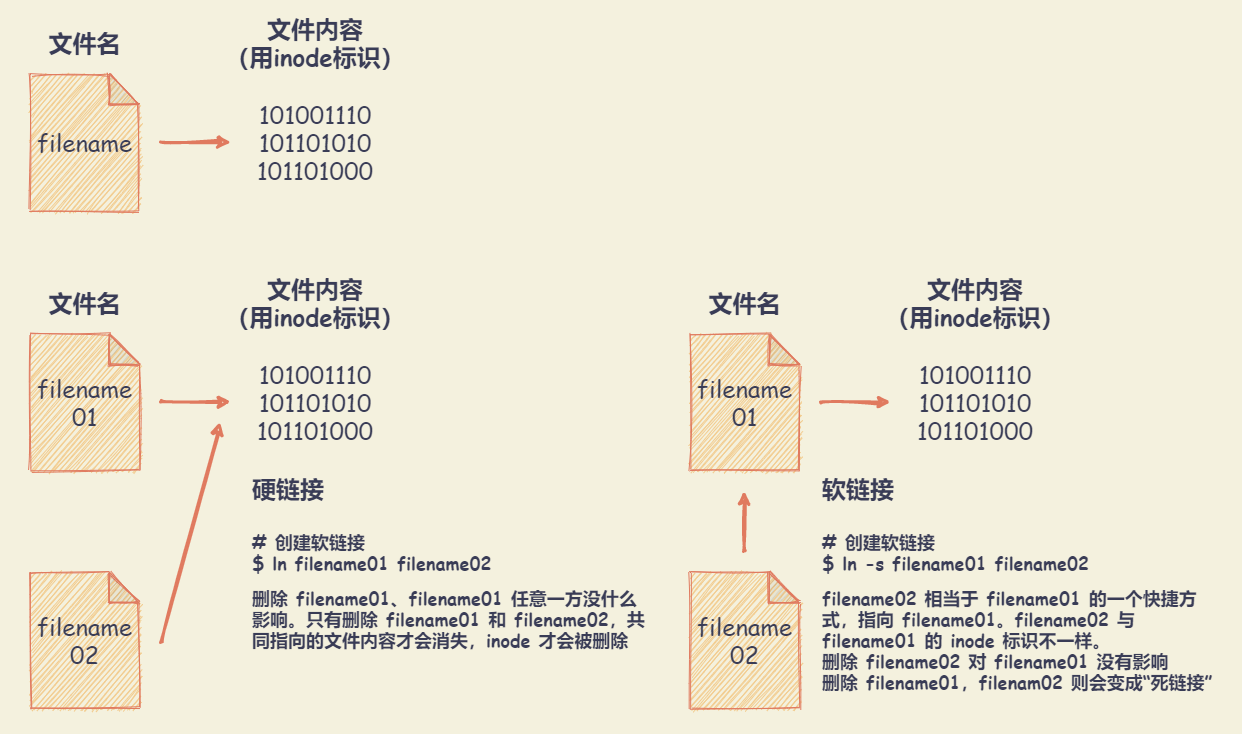

The diagram above was exported from draw.io. Its source (the exported page's mxGraphModel, read from the mxfile embedded in the PNG):
<mxGraphModel dx="2131" dy="1557" grid="1" gridSize="10" guides="1" tooltips="1" connect="1" arrows="1" fold="1" page="1" pageScale="1" pageWidth="827" pageHeight="1169" background="#F4F1DE" math="0" shadow="0">
  <root>
    <mxCell id="0" />
    <mxCell id="1" parent="0" />
    <mxCell id="27" value="" style="whiteSpace=wrap;html=1;fontColor=#393C56;fillColor=none;strokeColor=none;sketch=1;rounded=1;" vertex="1" parent="1">
      <mxGeometry x="40" y="40" width="1240" height="732" as="geometry" />
    </mxCell>
    <mxCell id="2" value="&lt;font face=&quot;Comic Sans MS&quot; style=&quot;font-size: 24px&quot;&gt;filename&lt;/font&gt;" style="shape=note;whiteSpace=wrap;html=1;backgroundOutline=1;darkOpacity=0.05;fillColor=#F2CC8F;strokeColor=#E07A5F;fontColor=#393C56;sketch=1;rounded=1;" vertex="1" parent="1">
      <mxGeometry x="70" y="114" width="108.8" height="136" as="geometry" />
    </mxCell>
    <mxCell id="3" value="&lt;font style=&quot;font-size: 24px&quot;&gt;101001110&lt;br&gt;101101010&lt;br&gt;101101000&lt;/font&gt;" style="text;html=1;strokeColor=none;fillColor=none;align=center;verticalAlign=middle;whiteSpace=wrap;fontColor=#393C56;fontFamily=Comic Sans MS;sketch=1;rounded=1;" vertex="1" parent="1">
      <mxGeometry x="290" y="137" width="130" height="90" as="geometry" />
    </mxCell>
    <mxCell id="6" value="" style="endArrow=classic;html=1;strokeColor=#E07A5F;fillColor=#F2CC8F;fontFamily=Comic Sans MS;fontColor=#393C56;fontStyle=1;strokeWidth=3;labelBackgroundColor=#F4F1DE;sketch=1;curved=1;" edge="1" parent="1">
      <mxGeometry width="50" height="50" relative="1" as="geometry">
        <mxPoint x="200" y="181.5" as="sourcePoint" />
        <mxPoint x="270" y="181.5" as="targetPoint" />
      </mxGeometry>
    </mxCell>
    <mxCell id="7" value="&lt;font style=&quot;font-size: 24px&quot;&gt;文件名&lt;/font&gt;" style="text;html=1;strokeColor=none;fillColor=none;align=center;verticalAlign=middle;whiteSpace=wrap;rounded=0;sketch=1;fontColor=#393C56;fontFamily=Comic Sans MS;fontStyle=1" vertex="1" parent="1">
      <mxGeometry x="78.8" y="72" width="91.2" height="20" as="geometry" />
    </mxCell>
    <mxCell id="8" value="&lt;font style=&quot;font-size: 24px&quot;&gt;文件内容&lt;br&gt;（用inode标识）&lt;/font&gt;" style="text;html=1;strokeColor=none;fillColor=none;align=center;verticalAlign=middle;whiteSpace=wrap;rounded=0;sketch=1;fontColor=#393C56;fontFamily=Comic Sans MS;fontStyle=1" vertex="1" parent="1">
      <mxGeometry x="260" y="52" width="190" height="60" as="geometry" />
    </mxCell>
    <mxCell id="9" value="&lt;font face=&quot;Comic Sans MS&quot; style=&quot;font-size: 24px&quot;&gt;filename&lt;br&gt;01&lt;br&gt;&lt;/font&gt;" style="shape=note;whiteSpace=wrap;html=1;backgroundOutline=1;darkOpacity=0.05;fillColor=#F2CC8F;strokeColor=#E07A5F;fontColor=#393C56;sketch=1;rounded=1;" vertex="1" parent="1">
      <mxGeometry x="730" y="374" width="108.8" height="136" as="geometry" />
    </mxCell>
    <mxCell id="10" value="&lt;font style=&quot;font-size: 24px&quot;&gt;101001110&lt;br&gt;101101010&lt;br&gt;101101000&lt;/font&gt;" style="text;html=1;strokeColor=none;fillColor=none;align=center;verticalAlign=middle;whiteSpace=wrap;fontColor=#393C56;fontFamily=Comic Sans MS;sketch=1;rounded=1;" vertex="1" parent="1">
      <mxGeometry x="950" y="397" width="130" height="90" as="geometry" />
    </mxCell>
    <mxCell id="11" value="" style="endArrow=classic;html=1;strokeColor=#E07A5F;fillColor=#F2CC8F;fontFamily=Comic Sans MS;fontColor=#393C56;fontStyle=1;strokeWidth=3;labelBackgroundColor=#F4F1DE;sketch=1;curved=1;" edge="1" parent="1">
      <mxGeometry width="50" height="50" relative="1" as="geometry">
        <mxPoint x="860" y="441.5" as="sourcePoint" />
        <mxPoint x="930" y="441.5" as="targetPoint" />
      </mxGeometry>
    </mxCell>
    <mxCell id="12" value="&lt;font style=&quot;font-size: 24px&quot;&gt;文件名&lt;/font&gt;" style="text;html=1;strokeColor=none;fillColor=none;align=center;verticalAlign=middle;whiteSpace=wrap;rounded=0;sketch=1;fontColor=#393C56;fontFamily=Comic Sans MS;fontStyle=1" vertex="1" parent="1">
      <mxGeometry x="738.8" y="332" width="91.2" height="20" as="geometry" />
    </mxCell>
    <mxCell id="13" value="&lt;font style=&quot;font-size: 24px&quot;&gt;文件内容&lt;br&gt;（用inode标识）&lt;/font&gt;" style="text;html=1;strokeColor=none;fillColor=none;align=center;verticalAlign=middle;whiteSpace=wrap;rounded=0;sketch=1;fontColor=#393C56;fontFamily=Comic Sans MS;fontStyle=1" vertex="1" parent="1">
      <mxGeometry x="920" y="312" width="190" height="60" as="geometry" />
    </mxCell>
    <mxCell id="14" value="&lt;font face=&quot;Comic Sans MS&quot; style=&quot;font-size: 24px&quot;&gt;filename&lt;br&gt;02&lt;br&gt;&lt;/font&gt;" style="shape=note;whiteSpace=wrap;html=1;backgroundOutline=1;darkOpacity=0.05;fillColor=#F2CC8F;strokeColor=#E07A5F;fontColor=#393C56;sketch=1;rounded=1;" vertex="1" parent="1">
      <mxGeometry x="730" y="612" width="108.8" height="136" as="geometry" />
    </mxCell>
    <mxCell id="16" value="" style="endArrow=classic;html=1;strokeColor=#E07A5F;fillColor=#F2CC8F;fontFamily=Comic Sans MS;fontColor=#393C56;fontStyle=1;strokeWidth=3;labelBackgroundColor=#F4F1DE;sketch=1;curved=1;" edge="1" parent="1">
      <mxGeometry width="50" height="50" relative="1" as="geometry">
        <mxPoint x="783" y="591" as="sourcePoint" />
        <mxPoint x="783.81" y="531" as="targetPoint" />
      </mxGeometry>
    </mxCell>
    <mxCell id="17" value="&lt;div&gt;&lt;font style=&quot;font-size: 24px&quot;&gt;软链接&lt;/font&gt;&lt;/div&gt;&lt;font&gt;&lt;div&gt;&lt;span style=&quot;font-size: 24px&quot;&gt;&lt;br&gt;&lt;/span&gt;&lt;/div&gt;&lt;span style=&quot;font-size: 18px&quot;&gt;&lt;div&gt;&lt;span&gt;# 创建软链接&lt;/span&gt;&lt;/div&gt;&lt;/span&gt;&lt;font style=&quot;font-size: 18px&quot;&gt;&lt;div&gt;&lt;span&gt;$ ln -s filename01 filename02&lt;/span&gt;&lt;/div&gt;&lt;/font&gt;&lt;div&gt;&lt;br&gt;&lt;/div&gt;&lt;span style=&quot;font-size: 18px&quot;&gt;&lt;div&gt;&lt;span&gt;filename02 相当于 filename01 的一个快捷方式，指向 filename01。&lt;/span&gt;&lt;span&gt;filename02 与 filename01 的 inode 标识不一样。&lt;/span&gt;&lt;/div&gt;&lt;/span&gt;&lt;span style=&quot;font-size: 18px&quot;&gt;&lt;div&gt;&lt;span&gt;删除 filename02 对 filename01 没有影响&lt;/span&gt;&lt;/div&gt;&lt;/span&gt;&lt;span style=&quot;font-size: 18px&quot;&gt;&lt;div&gt;&lt;span&gt;删除 filename01，filenam02 则会变成“死链接”&lt;/span&gt;&lt;/div&gt;&lt;/span&gt;&lt;/font&gt;" style="text;html=1;strokeColor=none;fillColor=none;align=left;verticalAlign=top;whiteSpace=wrap;rounded=0;sketch=1;fontColor=#393C56;fontFamily=Comic Sans MS;fontStyle=1" vertex="1" parent="1">
      <mxGeometry x="860" y="508" width="400" height="240" as="geometry" />
    </mxCell>
    <mxCell id="19" value="&lt;font face=&quot;Comic Sans MS&quot; style=&quot;font-size: 24px&quot;&gt;filename&lt;br&gt;01&lt;br&gt;&lt;/font&gt;" style="shape=note;whiteSpace=wrap;html=1;backgroundOutline=1;darkOpacity=0.05;fillColor=#F2CC8F;strokeColor=#E07A5F;fontColor=#393C56;sketch=1;rounded=1;" vertex="1" parent="1">
      <mxGeometry x="70" y="374" width="108.8" height="136" as="geometry" />
    </mxCell>
    <mxCell id="20" value="&lt;font style=&quot;font-size: 24px&quot;&gt;101001110&lt;br&gt;101101010&lt;br&gt;101101000&lt;/font&gt;" style="text;html=1;strokeColor=none;fillColor=none;align=center;verticalAlign=middle;whiteSpace=wrap;fontColor=#393C56;fontFamily=Comic Sans MS;sketch=1;rounded=1;" vertex="1" parent="1">
      <mxGeometry x="290" y="397" width="130" height="90" as="geometry" />
    </mxCell>
    <mxCell id="21" value="" style="endArrow=classic;html=1;strokeColor=#E07A5F;fillColor=#F2CC8F;fontFamily=Comic Sans MS;fontColor=#393C56;fontStyle=1;strokeWidth=3;labelBackgroundColor=#F4F1DE;sketch=1;curved=1;" edge="1" parent="1">
      <mxGeometry width="50" height="50" relative="1" as="geometry">
        <mxPoint x="200" y="441.5" as="sourcePoint" />
        <mxPoint x="270" y="441.5" as="targetPoint" />
      </mxGeometry>
    </mxCell>
    <mxCell id="22" value="&lt;font style=&quot;font-size: 24px&quot;&gt;文件名&lt;/font&gt;" style="text;html=1;strokeColor=none;fillColor=none;align=center;verticalAlign=middle;whiteSpace=wrap;rounded=0;sketch=1;fontColor=#393C56;fontFamily=Comic Sans MS;fontStyle=1" vertex="1" parent="1">
      <mxGeometry x="78.79999999999995" y="332" width="91.2" height="20" as="geometry" />
    </mxCell>
    <mxCell id="23" value="&lt;font style=&quot;font-size: 24px&quot;&gt;文件内容&lt;br&gt;（用inode标识）&lt;/font&gt;" style="text;html=1;strokeColor=none;fillColor=none;align=center;verticalAlign=middle;whiteSpace=wrap;rounded=0;sketch=1;fontColor=#393C56;fontFamily=Comic Sans MS;fontStyle=1" vertex="1" parent="1">
      <mxGeometry x="260" y="312" width="190" height="60" as="geometry" />
    </mxCell>
    <mxCell id="24" value="&lt;font face=&quot;Comic Sans MS&quot; style=&quot;font-size: 24px&quot;&gt;filename&lt;br&gt;02&lt;br&gt;&lt;/font&gt;" style="shape=note;whiteSpace=wrap;html=1;backgroundOutline=1;darkOpacity=0.05;fillColor=#F2CC8F;strokeColor=#E07A5F;fontColor=#393C56;sketch=1;rounded=1;" vertex="1" parent="1">
      <mxGeometry x="70" y="612" width="108.8" height="136" as="geometry" />
    </mxCell>
    <mxCell id="25" value="" style="endArrow=classic;html=1;strokeColor=#E07A5F;fillColor=#F2CC8F;fontFamily=Comic Sans MS;fontColor=#393C56;fontStyle=1;strokeWidth=3;labelBackgroundColor=#F4F1DE;sketch=1;curved=1;" edge="1" parent="1">
      <mxGeometry width="50" height="50" relative="1" as="geometry">
        <mxPoint x="200" y="682" as="sourcePoint" />
        <mxPoint x="260" y="462" as="targetPoint" />
      </mxGeometry>
    </mxCell>
    <mxCell id="29" value="&lt;div&gt;&lt;font style=&quot;font-size: 24px&quot;&gt;硬链接&lt;/font&gt;&lt;/div&gt;&lt;font&gt;&lt;div&gt;&lt;span style=&quot;font-size: 24px&quot;&gt;&lt;br&gt;&lt;/span&gt;&lt;/div&gt;&lt;span style=&quot;font-size: 18px&quot;&gt;&lt;div&gt;&lt;span&gt;# 创建软链接&lt;/span&gt;&lt;/div&gt;&lt;/span&gt;&lt;font style=&quot;font-size: 18px&quot;&gt;&lt;div&gt;&lt;span&gt;$ ln filename01 filename02&lt;/span&gt;&lt;/div&gt;&lt;/font&gt;&lt;div&gt;&lt;br&gt;&lt;/div&gt;&lt;span style=&quot;font-size: 18px&quot;&gt;删除 filename01、filename01 任意一方没什么影响。只有删除 filename01 和 filename02，共同指向的文件内容才会消失，inode 才会被删除&lt;br&gt;&lt;/span&gt;&lt;/font&gt;" style="text;html=1;strokeColor=none;fillColor=none;align=left;verticalAlign=top;whiteSpace=wrap;rounded=0;sketch=1;fontColor=#393C56;fontFamily=Comic Sans MS;fontStyle=1" vertex="1" parent="1">
      <mxGeometry x="290" y="508" width="400" height="240" as="geometry" />
    </mxCell>
  </root>
</mxGraphModel>